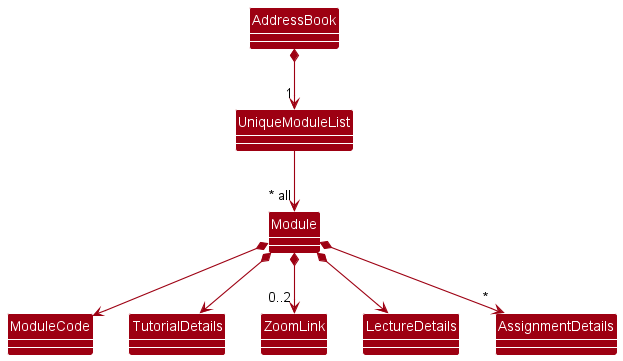

The diagram above was rendered by PlantUML. Its source (embedded in the PNG):
@startuml
!include style.puml
skinparam arrowThickness 1.1
skinparam arrowColor MODEL_COLOR
skinparam classBackgroundColor MODEL_COLOR

AddressBook *-down-> "1" UniqueModuleList

UniqueModuleList -down-> "~* all" Module

ModuleCode -[hidden]right-> TutorialDetails
TutorialDetails -[hidden]right-> ZoomLink


Module *--> ModuleCode
Module *--> LectureDetails
Module *--> TutorialDetails
Module *--> "0..2" ZoomLink
Module *--> "*" AssignmentDetails
@enduml